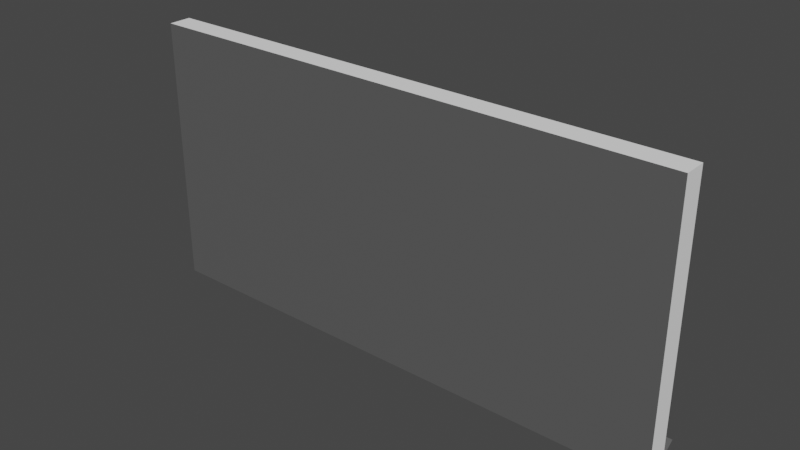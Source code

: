 # Source: whiteboard.blend  (saved by Blender 3.3.6; exported with 4.5.12 LTS)
import bpy
from mathutils import Matrix  # noqa: F401  (used for matrix-valued properties, if any)

bpy.ops.wm.read_factory_settings(use_empty=True)
scene = bpy.context.scene
scene.name = 'Scene'

# ---- collections
col_collection = bpy.data.collections.new('Collection'); scene.collection.children.link(col_collection)

# ---- materials (node trees are filled in below, after node groups)
mat_material = bpy.data.materials.new('Material')
mat_material.alpha_threshold = 0.0
mat_material.use_transparent_shadow = False
mat_material.roughness = 0.5
mat_material.line_color = (0.0, 0.0, 0.0, 1.0)
mat_material_001 = bpy.data.materials.new('Material.001')
mat_material_001.use_transparent_shadow = False

# ---- material node trees
mat_material.use_nodes = True; mat_material.node_tree.nodes.clear()
_N = mat_material.node_tree.nodes; _L = mat_material.node_tree.links
n0 = _N.new('ShaderNodeOutputMaterial'); n0.name = 'Material Output'; n0.location = (300, 300)
n1 = _N.new('ShaderNodeBsdfPrincipled'); n1.name = 'Principled BSDF'; n1.location = (10, 300)
n1.distribution = 'GGX'
n1.subsurface_method = 'RANDOM_WALK_SKIN'
n1.inputs[0].default_value = (1.0, 1.0, 1.0, 1.0)
n1.inputs[3].default_value = 1.45
n1.inputs[27].default_value = (0.0, 0.0, 0.0, 1.0)
n1.inputs[28].default_value = 1.0
_L.new(n1.outputs[0], n0.inputs[0])
n0.is_active_output = True
mat_material_001.use_nodes = True; mat_material_001.node_tree.nodes.clear()
_N = mat_material_001.node_tree.nodes; _L = mat_material_001.node_tree.links
n0 = _N.new('ShaderNodeBsdfPrincipled'); n0.name = 'Principled BSDF'; n0.location = (10, 300)
n0.distribution = 'GGX'
n0.subsurface_method = 'RANDOM_WALK_SKIN'
n0.inputs[0].default_value = (0.1005, 0.1005, 0.1005, 1.0)
n0.inputs[3].default_value = 1.45
n0.inputs[27].default_value = (0.0, 0.0, 0.0, 1.0)
n0.inputs[28].default_value = 1.0
n1 = _N.new('ShaderNodeOutputMaterial'); n1.name = 'Material Output'; n1.location = (300, 300)
_L.new(n0.outputs[0], n1.inputs[0])
n1.is_active_output = True

# ---- world
world_world = bpy.data.worlds.new('World'); scene.world = world_world
world_world.use_nodes = True; world_world.node_tree.nodes.clear()
_N = world_world.node_tree.nodes; _L = world_world.node_tree.links
n0 = _N.new('ShaderNodeOutputWorld'); n0.name = 'World Output'; n0.location = (300, 300)
n1 = _N.new('ShaderNodeBackground'); n1.name = 'Background'; n1.location = (10, 300)
n1.inputs[0].default_value = (0.05088, 0.05088, 0.05088, 1.0)
_L.new(n1.outputs[0], n0.inputs[0])
n0.is_active_output = True
world_world.color = (0.05088, 0.05088, 0.05088)
world_world.use_sun_shadow = False
world_world.sun_shadow_jitter_overblur = 0.0

# ---- meshes
me_cube = bpy.data.meshes.new('Cube')
me_cube.from_pydata([(0.0, 0.1971, 2.208), (0.0, -0.1971, -2.208), (0.0, -0.1971, 2.208), (0.0, 0.1971, -2.208), (-4.643, -0.1971, -2.208), (-4.643, -0.1971, 2.208), (-4.643, 0.1971, -2.208), (-4.643, 0.1971, 2.208), (0.0, 0.1971, -2.45), (0.0, -0.1971, -2.45), (-4.643, -0.1971, -2.45), (-4.643, 0.1971, -2.45), (-4.638, 0.4396, -2.06), (-4.643, 0.361, -2.45), (0.0, 0.4396, -2.06), (0.0, 0.361, -2.45), (4.643, -0.1971, -2.208), (4.643, -0.1971, 2.208), (4.643, 0.1971, -2.208), (4.643, 0.1971, 2.208), (4.643, -0.1971, -2.45), (4.643, 0.1971, -2.45), (4.638, 0.4396, -2.06), (4.643, 0.361, -2.45)], [], [(4, 6, 11, 10), (6, 7, 0, 3), (4, 5, 7, 6), (1, 2, 5, 4), (0, 7, 5, 2), (11, 8, 9, 10), (1, 4, 10, 9), (11, 6, 12, 13), (12, 14, 15, 13), (8, 11, 13, 15), (6, 3, 14, 12), (16, 20, 21, 18), (18, 3, 0, 19), (16, 18, 19, 17), (1, 16, 17, 2), (0, 2, 17, 19), (21, 20, 9, 8), (1, 9, 20, 16), (21, 23, 22, 18), (22, 23, 15, 14), (8, 15, 23, 21), (18, 22, 14, 3)])
me_cube.polygons.foreach_set('material_index', [1, 0, 0, 1, 0, 1, 1, 1, 1, 1, 1, 1, 0, 0, 1, 0, 1, 1, 1, 1, 1, 1])
_uv = me_cube.uv_layers.new(name='UVMap')
_uv.uv.foreach_set('vector', [0.375, 0.0, 0.375, 0.25, 0.375, 0.25, 0.375, 0.0, 0.375, 0.25, 0.625, 0.25, 0.625, 0.375, 0.375, 0.375, 0.375, 0.0, 0.625, 0.0, 0.625, 0.25, 0.375, 0.25, 0.375, 0.875, 0.625, 0.875, 0.625, 1.0, 0.375, 1.0, 0.75, 0.5, 0.875, 0.5, 0.875, 0.75, 0.75, 0.75, 0.125, 0.5, 0.25, 0.5, 0.25, 0.75, 0.125, 0.75, 0.375, 0.875, 0.375, 1.0, 0.375, 1.0, 0.375, 0.875, 0.375, 0.25, 0.375, 0.25, 0.375, 0.25, 0.375, 0.25, 0.375, 0.25, 0.375, 0.375, 0.375, 0.375, 0.375, 0.25, 0.25, 0.5, 0.125, 0.5, 0.125, 0.5, 0.25, 0.5, 0.375, 0.25, 0.375, 0.375, 0.375, 0.375, 0.375, 0.25, 0.375, 0.0, 0.375, 0.0, 0.375, 0.25, 0.375, 0.25, 0.375, 0.25, 0.375, 0.375, 0.625, 0.375, 0.625, 0.25, 0.375, 0.0, 0.375, 0.25, 0.625, 0.25, 0.625, 0.0, 0.375, 0.875, 0.375, 1.0, 0.625, 1.0, 0.625, 0.875, 0.75, 0.5, 0.75, 0.75, 0.875, 0.75, 0.875, 0.5, 0.125, 0.5, 0.125, 0.75, 0.25, 0.75, 0.25, 0.5, 0.375, 0.875, 0.375, 0.875, 0.375, 1.0, 0.375, 1.0, 0.375, 0.25, 0.375, 0.25, 0.375, 0.25, 0.375, 0.25, 0.375, 0.25, 0.375, 0.25, 0.375, 0.375, 0.375, 0.375, 0.25, 0.5, 0.25, 0.5, 0.125, 0.5, 0.125, 0.5, 0.375, 0.25, 0.375, 0.25, 0.375, 0.375, 0.375, 0.375])
me_cube.materials.append(mat_material)
me_cube.materials.append(mat_material_001)
me_cube.use_mirror_vertex_groups = False
me_cube.update()

# ---- objects
ob_cube = bpy.data.objects.new('Cube', me_cube)

# ---- transforms, parenting, visibility, modifiers, constraints
ob_cube.location = (0.0, 0.0, 0.0)
ob_cube.lock_rotations_4d = False
ob_cube.empty_display_type = 'ARROWS'
ob_cube.lineart.crease_threshold = 0.0

# ---- collection membership
col_collection.objects.link(ob_cube)

# ---- scene / render settings (as saved in the file)
scene.frame_start = 1; scene.frame_end = 250; scene.frame_set(1)
scene.render.engine = 'BLENDER_EEVEE_NEXT'
scene.cycles.sampling_pattern = 'TABULATED_SOBOL'
scene.cycles.use_light_tree = False
scene.view_settings.view_transform = 'Filmic'
bpy.context.view_layer.update()

# ---- added for rendering (the .blend has no active camera and no usable light): camera, sun
cam_auto = bpy.data.cameras.new('AutoCamera')
cam_auto.lens = 50.0
cam_auto.sensor_width = 36.0
cam_auto.clip_end = 1000.0
ob_auto_camera = bpy.data.objects.new('AutoCamera', cam_auto)
scene.collection.objects.link(ob_auto_camera)
ob_auto_camera.location = (9.63035, -11.4352, 7.58326)
ob_auto_camera.rotation_euler = (1.09748, -7.21219e-08, 0.694738)
scene.camera = ob_auto_camera
light_auto_sun = bpy.data.lights.new('AutoSun', 'SUN')
light_auto_sun.energy = 3.0
light_auto_sun.angle = 0.0523599
ob_auto_sun = bpy.data.objects.new('AutoSun', light_auto_sun)
scene.collection.objects.link(ob_auto_sun)
ob_auto_sun.rotation_euler = (0.872665, 0.174533, 0.523599)
bpy.context.view_layer.update()
